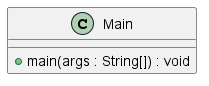

The diagram above was rendered by PlantUML. Its source (embedded in the PNG):
@startuml
class Main {
    + main(args : String[]) : void
}
@enduml